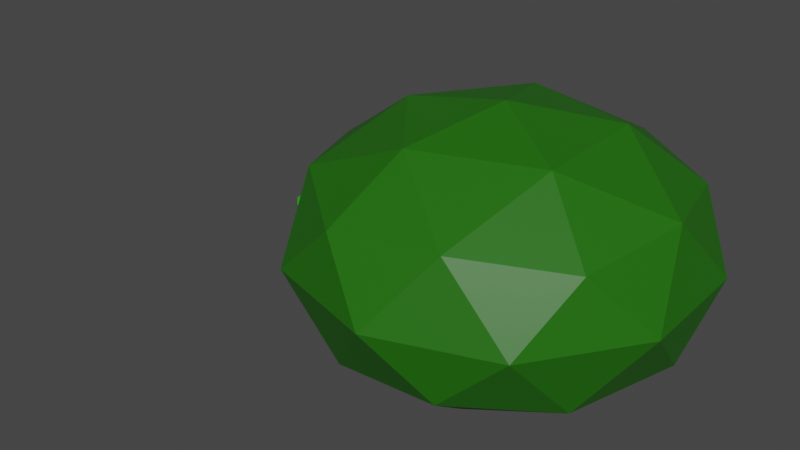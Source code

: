 # Source: imen.blend  (saved by Blender 2.91.10; exported with 4.5.12 LTS)
import bpy
from mathutils import Matrix  # noqa: F401  (used for matrix-valued properties, if any)

bpy.ops.wm.read_factory_settings(use_empty=True)
scene = bpy.context.scene
scene.name = 'Scene'

# ---- collections
col_collection = bpy.data.collections.new('Collection'); scene.collection.children.link(col_collection)

# ---- materials (node trees are filled in below, after node groups)
mat_material_008 = bpy.data.materials.new('Material.008')
mat_material_008.use_transparent_shadow = False
mat_material_006 = bpy.data.materials.new('Material.006')
mat_material_006.use_transparent_shadow = False

# ---- material node trees
mat_material_008.use_nodes = True; mat_material_008.node_tree.nodes.clear()
_N = mat_material_008.node_tree.nodes; _L = mat_material_008.node_tree.links
n0 = _N.new('ShaderNodeOutputMaterial'); n0.name = 'Material Output'; n0.location = (300, 300)
n1 = _N.new('ShaderNodeBsdfPrincipled'); n1.name = 'Principled BSDF'; n1.location = (10, 300)
n1.distribution = 'GGX'
n1.subsurface_method = 'BURLEY'
n1.inputs[0].default_value = (0.01428, 0.1374, 0.001796, 1.0)
n1.inputs[3].default_value = 1.45
n1.inputs[27].default_value = (0.0, 0.0, 0.0, 1.0)
n1.inputs[28].default_value = 1.0
_L.new(n1.outputs[0], n0.inputs[0])
n0.is_active_output = True
mat_material_006.use_nodes = True; mat_material_006.node_tree.nodes.clear()
_N = mat_material_006.node_tree.nodes; _L = mat_material_006.node_tree.links
n0 = _N.new('ShaderNodeOutputMaterial'); n0.name = 'Material Output'; n0.location = (300, 300)
n1 = _N.new('ShaderNodeBsdfPrincipled'); n1.name = 'Principled BSDF'; n1.location = (10, 300)
n1.distribution = 'GGX'
n1.subsurface_method = 'BURLEY'
n1.inputs[0].default_value = (0.02903, 0.4262, 0.0, 1.0)
n1.inputs[3].default_value = 1.45
n1.inputs[27].default_value = (0.0, 0.0, 0.0, 1.0)
n1.inputs[28].default_value = 1.0
_L.new(n1.outputs[0], n0.inputs[0])
n0.is_active_output = True

# ---- world
world_world = bpy.data.worlds.new('World'); scene.world = world_world
world_world.use_nodes = True; world_world.node_tree.nodes.clear()
_N = world_world.node_tree.nodes; _L = world_world.node_tree.links
n0 = _N.new('ShaderNodeOutputWorld'); n0.name = 'World Output'; n0.location = (300, 300)
n1 = _N.new('ShaderNodeBackground'); n1.name = 'Background'; n1.location = (10, 300)
n1.inputs[0].default_value = (0.05088, 0.05088, 0.05088, 1.0)
_L.new(n1.outputs[0], n0.inputs[0])
n0.is_active_output = True
world_world.color = (0.05088, 0.05088, 0.05088)
world_world.use_sun_shadow = False
world_world.sun_shadow_jitter_overblur = 0.0

# ---- meshes
me_icosphere_002 = bpy.data.meshes.new('Icosphere.002')
me_icosphere_002.from_pydata([(0.0, 0.0, -1.0), (0.7236, -0.5257, -0.4472), (-0.2764, -0.8506, -0.4472), (-0.8944, 0.0, -0.4472), (-0.2764, 0.8506, -0.4472), (0.7236, 0.5257, -0.4472), (0.2764, -0.8506, 0.4472), (-0.7236, -0.5257, 0.4472), (-0.7236, 0.5257, 0.4472), (0.2764, 0.8506, 0.4472), (0.8944, 0.0, 0.4472), (0.0, 0.0, 1.0), (-0.1625, -0.5, -0.8507), (0.4253, -0.309, -0.8507), (0.2629, -0.809, -0.5257), (0.8506, 0.0, -0.5257), (0.4253, 0.309, -0.8507), (-0.5257, 0.0, -0.8507), (-0.6882, -0.5, -0.5257), (-0.1625, 0.5, -0.8507), (-0.6882, 0.5, -0.5257), (0.2629, 0.809, -0.5257), (0.9511, -0.309, 0.0), (0.9511, 0.309, 0.0), (0.0, -1.0, 0.0), (0.5878, -0.809, 0.0), (-0.9511, -0.309, 0.0), (-0.5878, -0.809, 0.0), (-0.5878, 0.809, 0.0), (-0.9511, 0.309, 0.0), (0.5878, 0.809, 0.0), (0.0, 1.0, 0.0), (0.6882, -0.5, 0.5257), (-0.2629, -0.809, 0.5257), (-0.8506, 0.0, 0.5257), (-0.2629, 0.809, 0.5257), (0.6882, 0.5, 0.5257), (0.1625, -0.5, 0.8507), (0.5257, 0.0, 0.8507), (-0.4253, -0.309, 0.8507), (-0.4253, 0.309, 0.8507), (0.1625, 0.5, 0.8507)], [], [(0, 13, 12), (1, 13, 15), (0, 12, 17), (0, 17, 19), (0, 19, 16), (1, 15, 22), (2, 14, 24), (3, 18, 26), (4, 20, 28), (5, 21, 30), (1, 22, 25), (2, 24, 27), (3, 26, 29), (4, 28, 31), (5, 30, 23), (6, 32, 37), (7, 33, 39), (8, 34, 40), (9, 35, 41), (10, 36, 38), (38, 41, 11), (38, 36, 41), (36, 9, 41), (41, 40, 11), (41, 35, 40), (35, 8, 40), (40, 39, 11), (40, 34, 39), (34, 7, 39), (39, 37, 11), (39, 33, 37), (33, 6, 37), (37, 38, 11), (37, 32, 38), (32, 10, 38), (23, 36, 10), (23, 30, 36), (30, 9, 36), (31, 35, 9), (31, 28, 35), (28, 8, 35), (29, 34, 8), (29, 26, 34), (26, 7, 34), (27, 33, 7), (27, 24, 33), (24, 6, 33), (25, 32, 6), (25, 22, 32), (22, 10, 32), (30, 31, 9), (30, 21, 31), (21, 4, 31), (28, 29, 8), (28, 20, 29), (20, 3, 29), (26, 27, 7), (26, 18, 27), (18, 2, 27), (24, 25, 6), (24, 14, 25), (14, 1, 25), (22, 23, 10), (22, 15, 23), (15, 5, 23), (16, 21, 5), (16, 19, 21), (19, 4, 21), (19, 20, 4), (19, 17, 20), (17, 3, 20), (17, 18, 3), (17, 12, 18), (12, 2, 18), (15, 16, 5), (15, 13, 16), (13, 0, 16), (12, 14, 2), (12, 13, 14), (13, 1, 14)])
_uv = me_icosphere_002.uv_layers.new(name='UVMap')
_uv.uv.foreach_set('vector', [0.8182, 0.0, 0.7727, 0.07873, 0.8636, 0.07873, 0.7273, 0.1575, 0.6818, 0.07873, 0.6364, 0.1575, 0.09091, 0.0, 0.04545, 0.07873, 0.1364, 0.07873, 0.2727, 0.0, 0.2273, 0.07873, 0.3182, 0.07873, 0.4545, 0.0, 0.4091, 0.07873, 0.5, 0.07873, 0.7273, 0.1575, 0.6364, 0.1575, 0.6818, 0.2362, 0.9091, 0.1575, 0.8182, 0.1575, 0.8636, 0.2362, 0.1818, 0.1575, 0.09091, 0.1575, 0.1364, 0.2362, 0.3636, 0.1575, 0.2727, 0.1575, 0.3182, 0.2362, 0.5455, 0.1575, 0.4545, 0.1575, 0.5, 0.2362, 0.7273, 0.1575, 0.6818, 0.2362, 0.7727, 0.2362, 0.9091, 0.1575, 0.8636, 0.2362, 0.9545, 0.2362, 0.1818, 0.1575, 0.1364, 0.2362, 0.2273, 0.2362, 0.3636, 0.1575, 0.3182, 0.2362, 0.4091, 0.2362, 0.5455, 0.1575, 0.5, 0.2362, 0.5909, 0.2362, 0.8182, 0.3149, 0.7273, 0.3149, 0.7727, 0.3937, 1.0, 0.3149, 0.9091, 0.3149, 0.9545, 0.3937, 0.2727, 0.3149, 0.1818, 0.3149, 0.2273, 0.3937, 0.4545, 0.3149, 0.3636, 0.3149, 0.4091, 0.3937, 0.6364, 0.3149, 0.5455, 0.3149, 0.5909, 0.3937, 0.5909, 0.3937, 0.5, 0.3937, 0.5455, 0.4724, 0.5909, 0.3937, 0.5455, 0.3149, 0.5, 0.3937, 0.5455, 0.3149, 0.4545, 0.3149, 0.5, 0.3937, 0.4091, 0.3937, 0.3182, 0.3937, 0.3636, 0.4724, 0.4091, 0.3937, 0.3636, 0.3149, 0.3182, 0.3937, 0.3636, 0.3149, 0.2727, 0.3149, 0.3182, 0.3937, 0.2273, 0.3937, 0.1364, 0.3937, 0.1818, 0.4724, 0.2273, 0.3937, 0.1818, 0.3149, 0.1364, 0.3937, 0.1818, 0.3149, 0.09091, 0.3149, 0.1364, 0.3937, 0.9545, 0.3937, 0.8636, 0.3937, 0.9091, 0.4724, 0.9545, 0.3937, 0.9091, 0.3149, 0.8636, 0.3937, 0.9091, 0.3149, 0.8182, 0.3149, 0.8636, 0.3937, 0.7727, 0.3937, 0.6818, 0.3937, 0.7273, 0.4724, 0.7727, 0.3937, 0.7273, 0.3149, 0.6818, 0.3937, 0.7273, 0.3149, 0.6364, 0.3149, 0.6818, 0.3937, 0.5909, 0.2362, 0.5455, 0.3149, 0.6364, 0.3149, 0.5909, 0.2362, 0.5, 0.2362, 0.5455, 0.3149, 0.5, 0.2362, 0.4545, 0.3149, 0.5455, 0.3149, 0.4091, 0.2362, 0.3636, 0.3149, 0.4545, 0.3149, 0.4091, 0.2362, 0.3182, 0.2362, 0.3636, 0.3149, 0.3182, 0.2362, 0.2727, 0.3149, 0.3636, 0.3149, 0.2273, 0.2362, 0.1818, 0.3149, 0.2727, 0.3149, 0.2273, 0.2362, 0.1364, 0.2362, 0.1818, 0.3149, 0.1364, 0.2362, 0.09091, 0.3149, 0.1818, 0.3149, 0.9545, 0.2362, 0.9091, 0.3149, 1.0, 0.3149, 0.9545, 0.2362, 0.8636, 0.2362, 0.9091, 0.3149, 0.8636, 0.2362, 0.8182, 0.3149, 0.9091, 0.3149, 0.7727, 0.2362, 0.7273, 0.3149, 0.8182, 0.3149, 0.7727, 0.2362, 0.6818, 0.2362, 0.7273, 0.3149, 0.6818, 0.2362, 0.6364, 0.3149, 0.7273, 0.3149, 0.5, 0.2362, 0.4091, 0.2362, 0.4545, 0.3149, 0.5, 0.2362, 0.4545, 0.1575, 0.4091, 0.2362, 0.4545, 0.1575, 0.3636, 0.1575, 0.4091, 0.2362, 0.3182, 0.2362, 0.2273, 0.2362, 0.2727, 0.3149, 0.3182, 0.2362, 0.2727, 0.1575, 0.2273, 0.2362, 0.2727, 0.1575, 0.1818, 0.1575, 0.2273, 0.2362, 0.1364, 0.2362, 0.04545, 0.2362, 0.09091, 0.3149, 0.1364, 0.2362, 0.09091, 0.1575, 0.04545, 0.2362, 0.09091, 0.1575, 0.0, 0.1575, 0.04545, 0.2362, 0.8636, 0.2362, 0.7727, 0.2362, 0.8182, 0.3149, 0.8636, 0.2362, 0.8182, 0.1575, 0.7727, 0.2362, 0.8182, 0.1575, 0.7273, 0.1575, 0.7727, 0.2362, 0.6818, 0.2362, 0.5909, 0.2362, 0.6364, 0.3149, 0.6818, 0.2362, 0.6364, 0.1575, 0.5909, 0.2362, 0.6364, 0.1575, 0.5455, 0.1575, 0.5909, 0.2362, 0.5, 0.07873, 0.4545, 0.1575, 0.5455, 0.1575, 0.5, 0.07873, 0.4091, 0.07873, 0.4545, 0.1575, 0.4091, 0.07873, 0.3636, 0.1575, 0.4545, 0.1575, 0.3182, 0.07873, 0.2727, 0.1575, 0.3636, 0.1575, 0.3182, 0.07873, 0.2273, 0.07873, 0.2727, 0.1575, 0.2273, 0.07873, 0.1818, 0.1575, 0.2727, 0.1575, 0.1364, 0.07873, 0.09091, 0.1575, 0.1818, 0.1575, 0.1364, 0.07873, 0.04545, 0.07873, 0.09091, 0.1575, 0.04545, 0.07873, 0.0, 0.1575, 0.09091, 0.1575, 0.6364, 0.1575, 0.5909, 0.07873, 0.5455, 0.1575, 0.6364, 0.1575, 0.6818, 0.07873, 0.5909, 0.07873, 0.6818, 0.07873, 0.6364, 0.0, 0.5909, 0.07873, 0.8636, 0.07873, 0.8182, 0.1575, 0.9091, 0.1575, 0.8636, 0.07873, 0.7727, 0.07873, 0.8182, 0.1575, 0.7727, 0.07873, 0.7273, 0.1575, 0.8182, 0.1575])
me_icosphere_002.materials.append(mat_material_008)
me_icosphere_002.use_remesh_preserve_volume = False
me_icosphere_002.use_remesh_preserve_attributes = False
me_icosphere_002.use_mirror_vertex_groups = False
me_icosphere_002.update()
me_plane_010 = bpy.data.meshes.new('Plane.010')
me_plane_010.from_pydata([(-0.1764, -0.09759, -0.03384), (0.1764, -0.09759, -0.03384), (-0.04325, 1.915, -0.06871), (0.04325, 1.915, -0.06871), (-0.673, 0.8905, 0.1364), (-9.556e-17, -0.0984, -0.02565), (0.673, 0.8905, 0.1364), (-9.86e-17, 1.915, -0.06808), (-9.29e-17, 0.8896, 0.1456), (0.42, 1.521, 0.07004), (-0.42, 1.521, 0.07004), (-9.499e-17, 1.52, 0.07972), (-0.6539, 0.4222, 0.1088), (0.6539, 0.4222, 0.1088), (-9.319e-17, 0.4222, 0.109)], [], [(11, 9, 3, 7), (10, 11, 7, 2), (12, 14, 8, 4), (14, 13, 6, 8), (4, 8, 11, 10), (8, 6, 9, 11), (5, 1, 13, 14), (0, 5, 14, 12)])
_uv = me_plane_010.uv_layers.new(name='UVMap')
_uv.uv.foreach_set('vector', [0.5, 0.8104, 1.0, 0.8104, 1.0, 1.0, 0.5, 1.0, 0.0, 0.8104, 0.5, 0.8104, 0.5, 1.0, 0.0, 1.0, 0.0, 0.2656, 0.5, 0.2656, 0.5, 0.5, 0.0, 0.5, 0.5, 0.2656, 1.0, 0.2656, 1.0, 0.5, 0.5, 0.5, 0.0, 0.5, 0.5, 0.5, 0.5, 0.8104, 0.0, 0.8104, 0.5, 0.5, 1.0, 0.5, 1.0, 0.8104, 0.5, 0.8104, 0.5, 0.0, 1.0, 0.0, 1.0, 0.2656, 0.5, 0.2656, 0.0, 0.0, 0.5, 0.0, 0.5, 0.2656, 0.0, 0.2656])
me_plane_010.materials.append(mat_material_006)
me_plane_010.use_remesh_preserve_volume = False
me_plane_010.use_remesh_preserve_attributes = False
me_plane_010.use_mirror_vertex_groups = False
me_plane_010.update()

# ---- objects
ob_bush = bpy.data.objects.new('Bush', me_icosphere_002)
ob_leaf = bpy.data.objects.new('Leaf', me_plane_010)

# ---- transforms, parenting, visibility, modifiers, constraints
ob_bush.location = (3.217, 7.193, 3.503)
ob_bush.rotation_euler = (0.0, -0.0, 0.6519)
ob_bush.scale = (1.625, 1.625, 1.092)
ob_bush.lineart.crease_threshold = 0.0
_m = ob_bush.modifiers.new('Displace', 'DISPLACE')
_m.strength = 2.4
_m = ob_bush.modifiers.new('ParticleSettings', 'PARTICLE_SYSTEM')
_m = ob_bush.modifiers.new('ParticleSettings.001', 'PARTICLE_SYSTEM')
ob_leaf.location = (-3.791, 9.644, 1.027)
ob_leaf.scale = (0.3797, 0.3797, 0.3797)
ob_leaf.lineart.crease_threshold = 0.0

# ---- collection membership
col_collection.objects.link(ob_bush)
col_collection.objects.link(ob_leaf)

# ---- scene / render settings (as saved in the file)
scene.frame_start = 1; scene.frame_end = 250; scene.frame_set(0)
scene.render.engine = 'BLENDER_EEVEE_NEXT'
scene.cycles.use_denoising = False
scene.cycles.samples = 128
scene.cycles.sampling_pattern = 'TABULATED_SOBOL'
scene.cycles.use_adaptive_sampling = False
scene.cycles.use_light_tree = False
scene.view_settings.view_transform = 'Filmic'
bpy.context.view_layer.update()

# ---- added for rendering (the .blend has no active camera and no usable light): camera, sun
cam_auto = bpy.data.cameras.new('AutoCamera')
cam_auto.lens = 50.0
cam_auto.sensor_width = 36.0
cam_auto.clip_end = 1000.0
ob_auto_camera = bpy.data.objects.new('AutoCamera', cam_auto)
scene.collection.objects.link(ob_auto_camera)
ob_auto_camera.location = (12.1328, -6.01515, 11.8934)
ob_auto_camera.rotation_euler = (1.09748, -7.21219e-08, 0.694738)
scene.camera = ob_auto_camera
light_auto_sun = bpy.data.lights.new('AutoSun', 'SUN')
light_auto_sun.energy = 3.0
light_auto_sun.angle = 0.0523599
ob_auto_sun = bpy.data.objects.new('AutoSun', light_auto_sun)
scene.collection.objects.link(ob_auto_sun)
ob_auto_sun.rotation_euler = (0.872665, 0.174533, 0.523599)
bpy.context.view_layer.update()
